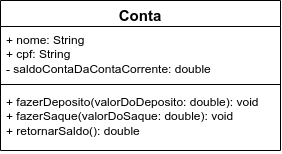

The diagram above was exported from draw.io. Its source (the exported page's mxGraphModel, read from the mxfile embedded in the PNG):
<mxGraphModel dx="394" dy="219" grid="1" gridSize="10" guides="1" tooltips="1" connect="1" arrows="1" fold="1" page="1" pageScale="1" pageWidth="827" pageHeight="1169" math="0" shadow="0">
  <root>
    <mxCell id="0" />
    <mxCell id="1" parent="0" />
    <mxCell id="dKMQ25iR79H6REoU6Rva-1" value="Conta" style="swimlane;fontStyle=1;align=center;verticalAlign=top;childLayout=stackLayout;horizontal=1;startSize=26;horizontalStack=0;resizeParent=1;resizeParentMax=0;resizeLast=0;collapsible=1;marginBottom=0;whiteSpace=wrap;html=1;fontSize=15;" vertex="1" parent="1">
      <mxGeometry x="70" y="40" width="280" height="150" as="geometry" />
    </mxCell>
    <mxCell id="dKMQ25iR79H6REoU6Rva-2" value="+ nome: String&lt;br&gt;+ cpf: String&lt;br&gt;- saldoContaDaContaCorrente: double" style="text;strokeColor=none;fillColor=none;align=left;verticalAlign=top;spacingLeft=4;spacingRight=4;overflow=hidden;rotatable=0;points=[[0,0.5],[1,0.5]];portConstraint=eastwest;whiteSpace=wrap;html=1;" vertex="1" parent="dKMQ25iR79H6REoU6Rva-1">
      <mxGeometry y="26" width="280" height="54" as="geometry" />
    </mxCell>
    <mxCell id="dKMQ25iR79H6REoU6Rva-3" value="" style="line;strokeWidth=1;fillColor=none;align=left;verticalAlign=middle;spacingTop=-1;spacingLeft=3;spacingRight=3;rotatable=0;labelPosition=right;points=[];portConstraint=eastwest;strokeColor=inherit;" vertex="1" parent="dKMQ25iR79H6REoU6Rva-1">
      <mxGeometry y="80" width="280" height="8" as="geometry" />
    </mxCell>
    <mxCell id="dKMQ25iR79H6REoU6Rva-4" value="+ fazerDeposito(valorDoDeposito: double): void&lt;br&gt;+ fazerSaque(valorDoSaque: double): void&lt;br&gt;+ retornarSaldo(): double" style="text;strokeColor=none;fillColor=none;align=left;verticalAlign=top;spacingLeft=4;spacingRight=4;overflow=hidden;rotatable=0;points=[[0,0.5],[1,0.5]];portConstraint=eastwest;whiteSpace=wrap;html=1;" vertex="1" parent="dKMQ25iR79H6REoU6Rva-1">
      <mxGeometry y="88" width="280" height="62" as="geometry" />
    </mxCell>
  </root>
</mxGraphModel>